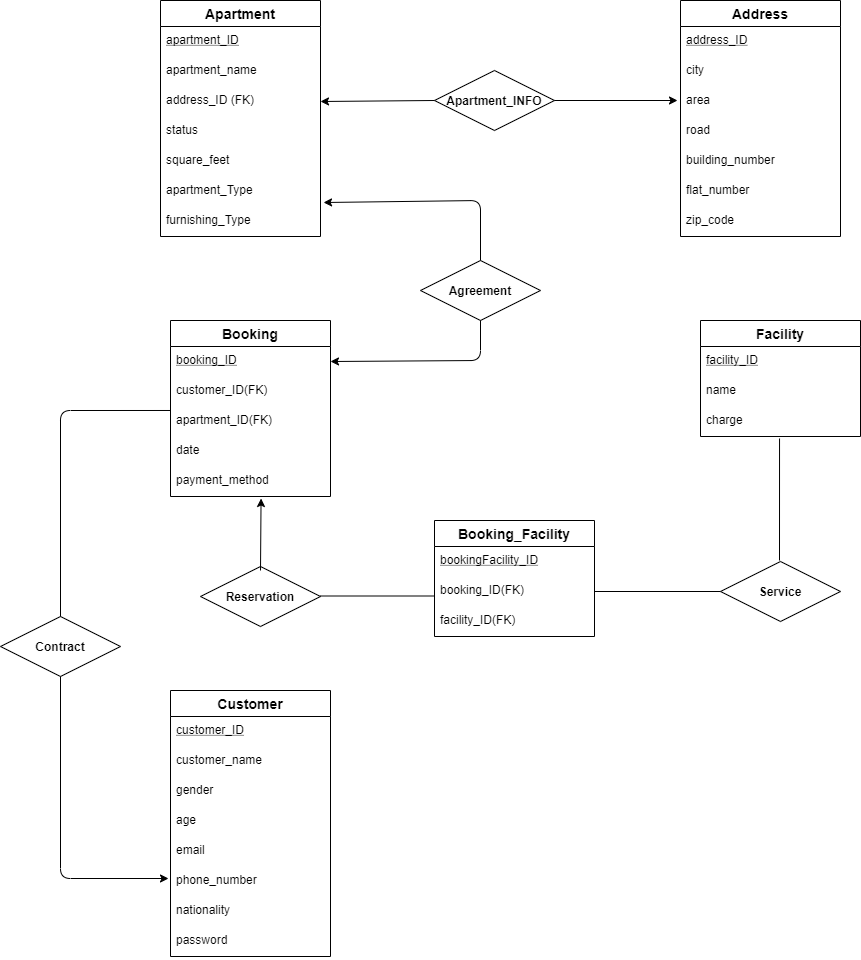

The diagram above was exported from draw.io. Its source (the exported page's mxGraphModel, read from the mxfile embedded in the PNG):
<mxGraphModel dx="2557" dy="2082" grid="1" gridSize="10" guides="1" tooltips="1" connect="1" arrows="1" fold="1" page="1" pageScale="1" pageWidth="827" pageHeight="1169" math="0" shadow="0">
  <root>
    <mxCell id="0" />
    <mxCell id="1" parent="0" />
    <mxCell id="yA5ddDxsnDBwYRzbVcd9-1" value="Apartment" style="swimlane;fontStyle=1;childLayout=stackLayout;horizontal=1;startSize=26;horizontalStack=0;resizeParent=1;resizeParentMax=0;resizeLast=0;collapsible=1;marginBottom=0;align=center;fontSize=14;" vertex="1" parent="1">
      <mxGeometry x="80" y="-280" width="160" height="236" as="geometry" />
    </mxCell>
    <mxCell id="yA5ddDxsnDBwYRzbVcd9-2" value="apartment_ID" style="text;strokeColor=none;fillColor=none;spacingLeft=4;spacingRight=4;overflow=hidden;rotatable=0;points=[[0,0.5],[1,0.5]];portConstraint=eastwest;fontSize=12;fontStyle=4" vertex="1" parent="yA5ddDxsnDBwYRzbVcd9-1">
      <mxGeometry y="26" width="160" height="30" as="geometry" />
    </mxCell>
    <mxCell id="yA5ddDxsnDBwYRzbVcd9-3" value="apartment_name" style="text;strokeColor=none;fillColor=none;spacingLeft=4;spacingRight=4;overflow=hidden;rotatable=0;points=[[0,0.5],[1,0.5]];portConstraint=eastwest;fontSize=12;" vertex="1" parent="yA5ddDxsnDBwYRzbVcd9-1">
      <mxGeometry y="56" width="160" height="30" as="geometry" />
    </mxCell>
    <mxCell id="yA5ddDxsnDBwYRzbVcd9-4" value="address_ID (FK)&#10;" style="text;strokeColor=none;fillColor=none;spacingLeft=4;spacingRight=4;overflow=hidden;rotatable=0;points=[[0,0.5],[1,0.5]];portConstraint=eastwest;fontSize=12;" vertex="1" parent="yA5ddDxsnDBwYRzbVcd9-1">
      <mxGeometry y="86" width="160" height="30" as="geometry" />
    </mxCell>
    <mxCell id="yA5ddDxsnDBwYRzbVcd9-43" value="status" style="text;strokeColor=none;fillColor=none;spacingLeft=4;spacingRight=4;overflow=hidden;rotatable=0;points=[[0,0.5],[1,0.5]];portConstraint=eastwest;fontSize=12;" vertex="1" parent="yA5ddDxsnDBwYRzbVcd9-1">
      <mxGeometry y="116" width="160" height="30" as="geometry" />
    </mxCell>
    <mxCell id="yA5ddDxsnDBwYRzbVcd9-47" value="square_feet" style="text;strokeColor=none;fillColor=none;spacingLeft=4;spacingRight=4;overflow=hidden;rotatable=0;points=[[0,0.5],[1,0.5]];portConstraint=eastwest;fontSize=12;" vertex="1" parent="yA5ddDxsnDBwYRzbVcd9-1">
      <mxGeometry y="146" width="160" height="30" as="geometry" />
    </mxCell>
    <mxCell id="yA5ddDxsnDBwYRzbVcd9-48" value="apartment_Type" style="text;strokeColor=none;fillColor=none;spacingLeft=4;spacingRight=4;overflow=hidden;rotatable=0;points=[[0,0.5],[1,0.5]];portConstraint=eastwest;fontSize=12;" vertex="1" parent="yA5ddDxsnDBwYRzbVcd9-1">
      <mxGeometry y="176" width="160" height="30" as="geometry" />
    </mxCell>
    <mxCell id="yA5ddDxsnDBwYRzbVcd9-49" value="furnishing_Type" style="text;strokeColor=none;fillColor=none;spacingLeft=4;spacingRight=4;overflow=hidden;rotatable=0;points=[[0,0.5],[1,0.5]];portConstraint=eastwest;fontSize=12;" vertex="1" parent="yA5ddDxsnDBwYRzbVcd9-1">
      <mxGeometry y="206" width="160" height="30" as="geometry" />
    </mxCell>
    <mxCell id="yA5ddDxsnDBwYRzbVcd9-9" value="&lt;b&gt;Apartment_INFO&lt;/b&gt;" style="shape=rhombus;perimeter=rhombusPerimeter;whiteSpace=wrap;html=1;align=center;" vertex="1" parent="1">
      <mxGeometry x="354" y="-210" width="120" height="60" as="geometry" />
    </mxCell>
    <mxCell id="yA5ddDxsnDBwYRzbVcd9-5" value="Address" style="swimlane;fontStyle=1;childLayout=stackLayout;horizontal=1;startSize=26;horizontalStack=0;resizeParent=1;resizeParentMax=0;resizeLast=0;collapsible=1;marginBottom=0;align=center;fontSize=14;" vertex="1" parent="1">
      <mxGeometry x="600" y="-280" width="160" height="236" as="geometry" />
    </mxCell>
    <mxCell id="yA5ddDxsnDBwYRzbVcd9-6" value="address_ID" style="text;strokeColor=none;fillColor=none;spacingLeft=4;spacingRight=4;overflow=hidden;rotatable=0;points=[[0,0.5],[1,0.5]];portConstraint=eastwest;fontSize=12;fontStyle=4" vertex="1" parent="yA5ddDxsnDBwYRzbVcd9-5">
      <mxGeometry y="26" width="160" height="30" as="geometry" />
    </mxCell>
    <mxCell id="yA5ddDxsnDBwYRzbVcd9-7" value="city" style="text;strokeColor=none;fillColor=none;spacingLeft=4;spacingRight=4;overflow=hidden;rotatable=0;points=[[0,0.5],[1,0.5]];portConstraint=eastwest;fontSize=12;" vertex="1" parent="yA5ddDxsnDBwYRzbVcd9-5">
      <mxGeometry y="56" width="160" height="30" as="geometry" />
    </mxCell>
    <mxCell id="yA5ddDxsnDBwYRzbVcd9-8" value="area" style="text;strokeColor=none;fillColor=none;spacingLeft=4;spacingRight=4;overflow=hidden;rotatable=0;points=[[0,0.5],[1,0.5]];portConstraint=eastwest;fontSize=12;" vertex="1" parent="yA5ddDxsnDBwYRzbVcd9-5">
      <mxGeometry y="86" width="160" height="30" as="geometry" />
    </mxCell>
    <mxCell id="yA5ddDxsnDBwYRzbVcd9-51" value="road" style="text;strokeColor=none;fillColor=none;spacingLeft=4;spacingRight=4;overflow=hidden;rotatable=0;points=[[0,0.5],[1,0.5]];portConstraint=eastwest;fontSize=12;" vertex="1" parent="yA5ddDxsnDBwYRzbVcd9-5">
      <mxGeometry y="116" width="160" height="30" as="geometry" />
    </mxCell>
    <mxCell id="yA5ddDxsnDBwYRzbVcd9-52" value="building_number" style="text;strokeColor=none;fillColor=none;spacingLeft=4;spacingRight=4;overflow=hidden;rotatable=0;points=[[0,0.5],[1,0.5]];portConstraint=eastwest;fontSize=12;" vertex="1" parent="yA5ddDxsnDBwYRzbVcd9-5">
      <mxGeometry y="146" width="160" height="30" as="geometry" />
    </mxCell>
    <mxCell id="yA5ddDxsnDBwYRzbVcd9-53" value="flat_number" style="text;strokeColor=none;fillColor=none;spacingLeft=4;spacingRight=4;overflow=hidden;rotatable=0;points=[[0,0.5],[1,0.5]];portConstraint=eastwest;fontSize=12;" vertex="1" parent="yA5ddDxsnDBwYRzbVcd9-5">
      <mxGeometry y="176" width="160" height="30" as="geometry" />
    </mxCell>
    <mxCell id="yA5ddDxsnDBwYRzbVcd9-54" value="zip_code" style="text;strokeColor=none;fillColor=none;spacingLeft=4;spacingRight=4;overflow=hidden;rotatable=0;points=[[0,0.5],[1,0.5]];portConstraint=eastwest;fontSize=12;" vertex="1" parent="yA5ddDxsnDBwYRzbVcd9-5">
      <mxGeometry y="206" width="160" height="30" as="geometry" />
    </mxCell>
    <mxCell id="yA5ddDxsnDBwYRzbVcd9-12" value="" style="fontSize=12;html=1;endArrow=none;startArrow=classic;entryX=0;entryY=0.5;entryDx=0;entryDy=0;startFill=1;endFill=0;exitX=1;exitY=0.5;exitDx=0;exitDy=0;" edge="1" parent="1" source="yA5ddDxsnDBwYRzbVcd9-4" target="yA5ddDxsnDBwYRzbVcd9-9">
      <mxGeometry width="100" height="100" relative="1" as="geometry">
        <mxPoint x="240" y="98" as="sourcePoint" />
        <mxPoint x="380" y="120" as="targetPoint" />
      </mxGeometry>
    </mxCell>
    <mxCell id="yA5ddDxsnDBwYRzbVcd9-13" value="" style="fontSize=12;html=1;endArrow=classic;startArrow=none;startFill=0;endFill=1;exitX=1;exitY=0.5;exitDx=0;exitDy=0;" edge="1" parent="1" source="yA5ddDxsnDBwYRzbVcd9-9">
      <mxGeometry width="100" height="100" relative="1" as="geometry">
        <mxPoint x="480" y="47" as="sourcePoint" />
        <mxPoint x="597" y="-180" as="targetPoint" />
        <Array as="points" />
      </mxGeometry>
    </mxCell>
    <mxCell id="yA5ddDxsnDBwYRzbVcd9-26" value="&lt;b&gt;Reservation&lt;/b&gt;" style="shape=rhombus;perimeter=rhombusPerimeter;whiteSpace=wrap;html=1;align=center;" vertex="1" parent="1">
      <mxGeometry x="120" y="286" width="120" height="60" as="geometry" />
    </mxCell>
    <mxCell id="yA5ddDxsnDBwYRzbVcd9-67" style="edgeStyle=none;rounded=0;orthogonalLoop=1;jettySize=auto;html=1;startArrow=none;startFill=0;endArrow=none;endFill=0;entryX=0.494;entryY=1.067;entryDx=0;entryDy=0;entryPerimeter=0;" edge="1" parent="1" target="yA5ddDxsnDBwYRzbVcd9-25">
      <mxGeometry relative="1" as="geometry">
        <mxPoint x="700" y="350" as="targetPoint" />
        <mxPoint x="699" y="280" as="sourcePoint" />
      </mxGeometry>
    </mxCell>
    <mxCell id="yA5ddDxsnDBwYRzbVcd9-27" value="&lt;b&gt;Service&lt;/b&gt;" style="shape=rhombus;perimeter=rhombusPerimeter;whiteSpace=wrap;html=1;align=center;" vertex="1" parent="1">
      <mxGeometry x="640" y="281" width="120" height="60" as="geometry" />
    </mxCell>
    <mxCell id="yA5ddDxsnDBwYRzbVcd9-32" value="" style="fontSize=12;html=1;endArrow=none;startArrow=classic;startFill=1;endFill=0;exitX=0.566;exitY=1.067;exitDx=0;exitDy=0;exitPerimeter=0;" edge="1" parent="1" source="yA5ddDxsnDBwYRzbVcd9-61">
      <mxGeometry width="100" height="100" relative="1" as="geometry">
        <mxPoint x="180" y="348" as="sourcePoint" />
        <mxPoint x="180" y="290" as="targetPoint" />
        <Array as="points" />
      </mxGeometry>
    </mxCell>
    <mxCell id="yA5ddDxsnDBwYRzbVcd9-33" value="" style="fontSize=12;html=1;endArrow=none;startArrow=none;entryX=0;entryY=0.5;entryDx=0;entryDy=0;startFill=0;endFill=0;" edge="1" parent="1">
      <mxGeometry width="100" height="100" relative="1" as="geometry">
        <mxPoint x="240" y="315.5" as="sourcePoint" />
        <mxPoint x="354" y="315.5" as="targetPoint" />
      </mxGeometry>
    </mxCell>
    <mxCell id="yA5ddDxsnDBwYRzbVcd9-34" value="" style="fontSize=12;html=1;endArrow=none;startArrow=none;entryX=0;entryY=0.5;entryDx=0;entryDy=0;startFill=0;endFill=0;exitX=1;exitY=0.5;exitDx=0;exitDy=0;" edge="1" parent="1" source="yA5ddDxsnDBwYRzbVcd9-16" target="yA5ddDxsnDBwYRzbVcd9-27">
      <mxGeometry width="100" height="100" relative="1" as="geometry">
        <mxPoint x="510" y="419.5" as="sourcePoint" />
        <mxPoint x="624" y="419.5" as="targetPoint" />
      </mxGeometry>
    </mxCell>
    <mxCell id="yA5ddDxsnDBwYRzbVcd9-36" value="&lt;b&gt;Agreement&lt;/b&gt;" style="shape=rhombus;perimeter=rhombusPerimeter;whiteSpace=wrap;html=1;align=center;" vertex="1" parent="1">
      <mxGeometry x="340" y="-20" width="120" height="60" as="geometry" />
    </mxCell>
    <mxCell id="yA5ddDxsnDBwYRzbVcd9-37" value="" style="fontSize=12;html=1;endArrow=none;startArrow=classic;startFill=1;endFill=0;exitX=1.019;exitY=0.867;exitDx=0;exitDy=0;exitPerimeter=0;" edge="1" parent="1" source="yA5ddDxsnDBwYRzbVcd9-48">
      <mxGeometry width="100" height="100" relative="1" as="geometry">
        <mxPoint x="240" y="155" as="sourcePoint" />
        <mxPoint x="400" y="-20" as="targetPoint" />
        <Array as="points">
          <mxPoint x="400" y="-80" />
        </Array>
      </mxGeometry>
    </mxCell>
    <mxCell id="yA5ddDxsnDBwYRzbVcd9-38" value="" style="fontSize=12;html=1;endArrow=none;startArrow=classic;entryX=0.5;entryY=1;entryDx=0;entryDy=0;startFill=1;endFill=0;exitX=1;exitY=0.5;exitDx=0;exitDy=0;" edge="1" parent="1" source="yA5ddDxsnDBwYRzbVcd9-19" target="yA5ddDxsnDBwYRzbVcd9-36">
      <mxGeometry width="100" height="100" relative="1" as="geometry">
        <mxPoint x="250" y="230" as="sourcePoint" />
        <mxPoint x="364" y="230" as="targetPoint" />
        <Array as="points">
          <mxPoint x="400" y="80" />
        </Array>
      </mxGeometry>
    </mxCell>
    <mxCell id="yA5ddDxsnDBwYRzbVcd9-39" value="&lt;b&gt;Contract&lt;/b&gt;" style="shape=rhombus;perimeter=rhombusPerimeter;whiteSpace=wrap;html=1;align=center;" vertex="1" parent="1">
      <mxGeometry x="-80" y="336" width="120" height="60" as="geometry" />
    </mxCell>
    <mxCell id="yA5ddDxsnDBwYRzbVcd9-40" value="" style="fontSize=12;html=1;endArrow=classic;startArrow=none;startFill=0;endFill=1;" edge="1" parent="1">
      <mxGeometry width="100" height="100" relative="1" as="geometry">
        <mxPoint x="-20" y="396" as="sourcePoint" />
        <mxPoint x="88" y="598" as="targetPoint" />
        <Array as="points">
          <mxPoint x="-20" y="598" />
        </Array>
      </mxGeometry>
    </mxCell>
    <mxCell id="yA5ddDxsnDBwYRzbVcd9-41" value="" style="fontSize=12;html=1;endArrow=none;startArrow=none;entryX=0;entryY=0.133;entryDx=0;entryDy=0;startFill=0;endFill=0;exitX=0.5;exitY=0;exitDx=0;exitDy=0;entryPerimeter=0;" edge="1" parent="1" source="yA5ddDxsnDBwYRzbVcd9-39" target="yA5ddDxsnDBwYRzbVcd9-21">
      <mxGeometry width="100" height="100" relative="1" as="geometry">
        <mxPoint x="-24" y="280" as="sourcePoint" />
        <mxPoint x="90" y="280" as="targetPoint" />
        <Array as="points">
          <mxPoint x="-20" y="130" />
        </Array>
      </mxGeometry>
    </mxCell>
    <mxCell id="yA5ddDxsnDBwYRzbVcd9-18" value="Booking" style="swimlane;fontStyle=1;childLayout=stackLayout;horizontal=1;startSize=26;horizontalStack=0;resizeParent=1;resizeParentMax=0;resizeLast=0;collapsible=1;marginBottom=0;align=center;fontSize=14;" vertex="1" parent="1">
      <mxGeometry x="90" y="40" width="160" height="176" as="geometry" />
    </mxCell>
    <mxCell id="yA5ddDxsnDBwYRzbVcd9-19" value="booking_ID" style="text;strokeColor=none;fillColor=none;spacingLeft=4;spacingRight=4;overflow=hidden;rotatable=0;points=[[0,0.5],[1,0.5]];portConstraint=eastwest;fontSize=12;fontStyle=4" vertex="1" parent="yA5ddDxsnDBwYRzbVcd9-18">
      <mxGeometry y="26" width="160" height="30" as="geometry" />
    </mxCell>
    <mxCell id="yA5ddDxsnDBwYRzbVcd9-20" value="customer_ID(FK)" style="text;strokeColor=none;fillColor=none;spacingLeft=4;spacingRight=4;overflow=hidden;rotatable=0;points=[[0,0.5],[1,0.5]];portConstraint=eastwest;fontSize=12;" vertex="1" parent="yA5ddDxsnDBwYRzbVcd9-18">
      <mxGeometry y="56" width="160" height="30" as="geometry" />
    </mxCell>
    <mxCell id="yA5ddDxsnDBwYRzbVcd9-21" value="apartment_ID(FK)" style="text;strokeColor=none;fillColor=none;spacingLeft=4;spacingRight=4;overflow=hidden;rotatable=0;points=[[0,0.5],[1,0.5]];portConstraint=eastwest;fontSize=12;" vertex="1" parent="yA5ddDxsnDBwYRzbVcd9-18">
      <mxGeometry y="86" width="160" height="30" as="geometry" />
    </mxCell>
    <mxCell id="yA5ddDxsnDBwYRzbVcd9-60" value="date" style="text;strokeColor=none;fillColor=none;spacingLeft=4;spacingRight=4;overflow=hidden;rotatable=0;points=[[0,0.5],[1,0.5]];portConstraint=eastwest;fontSize=12;" vertex="1" parent="yA5ddDxsnDBwYRzbVcd9-18">
      <mxGeometry y="116" width="160" height="30" as="geometry" />
    </mxCell>
    <mxCell id="yA5ddDxsnDBwYRzbVcd9-61" value="payment_method" style="text;strokeColor=none;fillColor=none;spacingLeft=4;spacingRight=4;overflow=hidden;rotatable=0;points=[[0,0.5],[1,0.5]];portConstraint=eastwest;fontSize=12;" vertex="1" parent="yA5ddDxsnDBwYRzbVcd9-18">
      <mxGeometry y="146" width="160" height="30" as="geometry" />
    </mxCell>
    <mxCell id="yA5ddDxsnDBwYRzbVcd9-14" value="Booking_Facility" style="swimlane;fontStyle=1;childLayout=stackLayout;horizontal=1;startSize=26;horizontalStack=0;resizeParent=1;resizeParentMax=0;resizeLast=0;collapsible=1;marginBottom=0;align=center;fontSize=14;" vertex="1" parent="1">
      <mxGeometry x="354" y="240" width="160" height="116" as="geometry" />
    </mxCell>
    <mxCell id="yA5ddDxsnDBwYRzbVcd9-15" value="bookingFacility_ID" style="text;strokeColor=none;fillColor=none;spacingLeft=4;spacingRight=4;overflow=hidden;rotatable=0;points=[[0,0.5],[1,0.5]];portConstraint=eastwest;fontSize=12;fontStyle=4" vertex="1" parent="yA5ddDxsnDBwYRzbVcd9-14">
      <mxGeometry y="26" width="160" height="30" as="geometry" />
    </mxCell>
    <mxCell id="yA5ddDxsnDBwYRzbVcd9-16" value="booking_ID(FK)" style="text;strokeColor=none;fillColor=none;spacingLeft=4;spacingRight=4;overflow=hidden;rotatable=0;points=[[0,0.5],[1,0.5]];portConstraint=eastwest;fontSize=12;" vertex="1" parent="yA5ddDxsnDBwYRzbVcd9-14">
      <mxGeometry y="56" width="160" height="30" as="geometry" />
    </mxCell>
    <mxCell id="yA5ddDxsnDBwYRzbVcd9-17" value="facility_ID(FK)" style="text;strokeColor=none;fillColor=none;spacingLeft=4;spacingRight=4;overflow=hidden;rotatable=0;points=[[0,0.5],[1,0.5]];portConstraint=eastwest;fontSize=12;" vertex="1" parent="yA5ddDxsnDBwYRzbVcd9-14">
      <mxGeometry y="86" width="160" height="30" as="geometry" />
    </mxCell>
    <mxCell id="yA5ddDxsnDBwYRzbVcd9-22" value="Facility" style="swimlane;fontStyle=1;childLayout=stackLayout;horizontal=1;startSize=26;horizontalStack=0;resizeParent=1;resizeParentMax=0;resizeLast=0;collapsible=1;marginBottom=0;align=center;fontSize=14;" vertex="1" parent="1">
      <mxGeometry x="620" y="40" width="160" height="116" as="geometry" />
    </mxCell>
    <mxCell id="yA5ddDxsnDBwYRzbVcd9-23" value="facility_ID" style="text;strokeColor=none;fillColor=none;spacingLeft=4;spacingRight=4;overflow=hidden;rotatable=0;points=[[0,0.5],[1,0.5]];portConstraint=eastwest;fontSize=12;fontStyle=4" vertex="1" parent="yA5ddDxsnDBwYRzbVcd9-22">
      <mxGeometry y="26" width="160" height="30" as="geometry" />
    </mxCell>
    <mxCell id="yA5ddDxsnDBwYRzbVcd9-24" value="name" style="text;strokeColor=none;fillColor=none;spacingLeft=4;spacingRight=4;overflow=hidden;rotatable=0;points=[[0,0.5],[1,0.5]];portConstraint=eastwest;fontSize=12;" vertex="1" parent="yA5ddDxsnDBwYRzbVcd9-22">
      <mxGeometry y="56" width="160" height="30" as="geometry" />
    </mxCell>
    <mxCell id="yA5ddDxsnDBwYRzbVcd9-25" value="charge" style="text;strokeColor=none;fillColor=none;spacingLeft=4;spacingRight=4;overflow=hidden;rotatable=0;points=[[0,0.5],[1,0.5]];portConstraint=eastwest;fontSize=12;" vertex="1" parent="yA5ddDxsnDBwYRzbVcd9-22">
      <mxGeometry y="86" width="160" height="30" as="geometry" />
    </mxCell>
    <mxCell id="yA5ddDxsnDBwYRzbVcd9-28" value="Customer" style="swimlane;fontStyle=1;childLayout=stackLayout;horizontal=1;startSize=26;horizontalStack=0;resizeParent=1;resizeParentMax=0;resizeLast=0;collapsible=1;marginBottom=0;align=center;fontSize=14;" vertex="1" parent="1">
      <mxGeometry x="90" y="410" width="160" height="266" as="geometry" />
    </mxCell>
    <mxCell id="yA5ddDxsnDBwYRzbVcd9-29" value="customer_ID" style="text;strokeColor=none;fillColor=none;spacingLeft=4;spacingRight=4;overflow=hidden;rotatable=0;points=[[0,0.5],[1,0.5]];portConstraint=eastwest;fontSize=12;fontStyle=4" vertex="1" parent="yA5ddDxsnDBwYRzbVcd9-28">
      <mxGeometry y="26" width="160" height="30" as="geometry" />
    </mxCell>
    <mxCell id="yA5ddDxsnDBwYRzbVcd9-30" value="customer_name" style="text;strokeColor=none;fillColor=none;spacingLeft=4;spacingRight=4;overflow=hidden;rotatable=0;points=[[0,0.5],[1,0.5]];portConstraint=eastwest;fontSize=12;" vertex="1" parent="yA5ddDxsnDBwYRzbVcd9-28">
      <mxGeometry y="56" width="160" height="30" as="geometry" />
    </mxCell>
    <mxCell id="yA5ddDxsnDBwYRzbVcd9-31" value="gender" style="text;strokeColor=none;fillColor=none;spacingLeft=4;spacingRight=4;overflow=hidden;rotatable=0;points=[[0,0.5],[1,0.5]];portConstraint=eastwest;fontSize=12;" vertex="1" parent="yA5ddDxsnDBwYRzbVcd9-28">
      <mxGeometry y="86" width="160" height="30" as="geometry" />
    </mxCell>
    <mxCell id="yA5ddDxsnDBwYRzbVcd9-62" value="age" style="text;strokeColor=none;fillColor=none;spacingLeft=4;spacingRight=4;overflow=hidden;rotatable=0;points=[[0,0.5],[1,0.5]];portConstraint=eastwest;fontSize=12;" vertex="1" parent="yA5ddDxsnDBwYRzbVcd9-28">
      <mxGeometry y="116" width="160" height="30" as="geometry" />
    </mxCell>
    <mxCell id="yA5ddDxsnDBwYRzbVcd9-63" value="email" style="text;strokeColor=none;fillColor=none;spacingLeft=4;spacingRight=4;overflow=hidden;rotatable=0;points=[[0,0.5],[1,0.5]];portConstraint=eastwest;fontSize=12;" vertex="1" parent="yA5ddDxsnDBwYRzbVcd9-28">
      <mxGeometry y="146" width="160" height="30" as="geometry" />
    </mxCell>
    <mxCell id="yA5ddDxsnDBwYRzbVcd9-64" value="phone_number" style="text;strokeColor=none;fillColor=none;spacingLeft=4;spacingRight=4;overflow=hidden;rotatable=0;points=[[0,0.5],[1,0.5]];portConstraint=eastwest;fontSize=12;" vertex="1" parent="yA5ddDxsnDBwYRzbVcd9-28">
      <mxGeometry y="176" width="160" height="30" as="geometry" />
    </mxCell>
    <mxCell id="yA5ddDxsnDBwYRzbVcd9-65" value="nationality" style="text;strokeColor=none;fillColor=none;spacingLeft=4;spacingRight=4;overflow=hidden;rotatable=0;points=[[0,0.5],[1,0.5]];portConstraint=eastwest;fontSize=12;" vertex="1" parent="yA5ddDxsnDBwYRzbVcd9-28">
      <mxGeometry y="206" width="160" height="30" as="geometry" />
    </mxCell>
    <mxCell id="yA5ddDxsnDBwYRzbVcd9-66" value="password" style="text;strokeColor=none;fillColor=none;spacingLeft=4;spacingRight=4;overflow=hidden;rotatable=0;points=[[0,0.5],[1,0.5]];portConstraint=eastwest;fontSize=12;" vertex="1" parent="yA5ddDxsnDBwYRzbVcd9-28">
      <mxGeometry y="236" width="160" height="30" as="geometry" />
    </mxCell>
  </root>
</mxGraphModel>